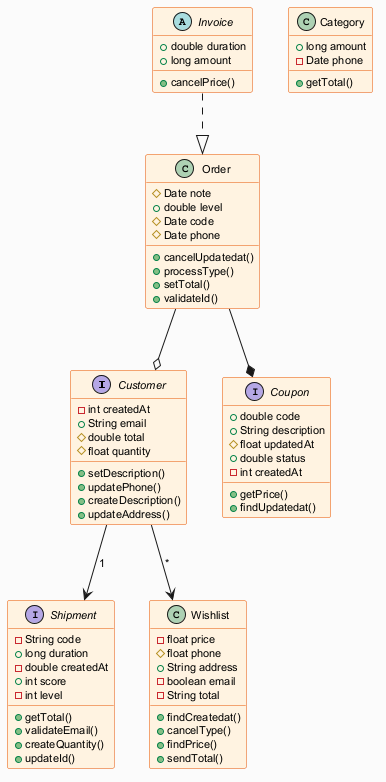

The diagram above was rendered by PlantUML. Its source (embedded in the PNG):
@startuml
skinparam backgroundColor #FAFAFA
skinparam classBackgroundColor #FFF3E0
skinparam classBorderColor #E65100
skinparam defaultFontSize 11
interface Customer {
  -int createdAt
  +String email
  #double total
  #float quantity
  +setDescription()
  +updatePhone()
  +createDescription()
  +updateAddress()
}
interface Shipment {
  -String code
  +long duration
  -double createdAt
  +int score
  -int level
  +getTotal()
  +validateEmail()
  +createQuantity()
  +updateId()
}
class Category {
  +long amount
  -Date phone
  +getTotal()
}
class Order {
  #Date note
  +double level
  #Date code
  #Date phone
  +cancelUpdatedat()
  +processType()
  +setTotal()
  +validateId()
}
abstract class Invoice {
  +double duration
  +long amount
  +cancelPrice()
}
interface Coupon {
  +double code
  +String description
  #float updatedAt
  +double status
  -int createdAt
  +getPrice()
  +findUpdatedat()
}
class Wishlist {
  -float price
  #float phone
  +String address
  -boolean email
  -String total
  +findCreatedat()
  +cancelType()
  +findPrice()
  +sendTotal()
}
Customer --> Shipment : "1"
Invoice ..|> Order
Order --* Coupon
Customer --> Wishlist : "*"
Order --o Customer
@enduml